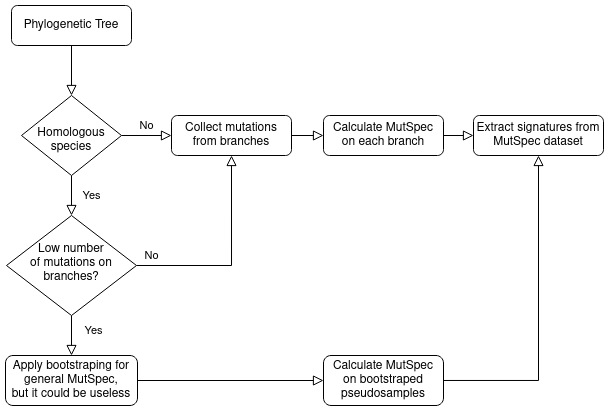

The diagram above was exported from draw.io. Its source (the exported page's mxGraphModel, read from the mxfile embedded in the PNG):
<mxGraphModel dx="981" dy="547" grid="1" gridSize="10" guides="1" tooltips="1" connect="1" arrows="1" fold="1" page="1" pageScale="1" pageWidth="827" pageHeight="1169" math="0" shadow="0">
  <root>
    <mxCell id="WIyWlLk6GJQsqaUBKTNV-0" />
    <mxCell id="WIyWlLk6GJQsqaUBKTNV-1" parent="WIyWlLk6GJQsqaUBKTNV-0" />
    <mxCell id="WIyWlLk6GJQsqaUBKTNV-2" value="" style="rounded=0;html=1;jettySize=auto;orthogonalLoop=1;fontSize=11;endArrow=block;endFill=0;endSize=8;strokeWidth=1;shadow=0;labelBackgroundColor=none;edgeStyle=orthogonalEdgeStyle;" parent="WIyWlLk6GJQsqaUBKTNV-1" source="WIyWlLk6GJQsqaUBKTNV-3" target="WIyWlLk6GJQsqaUBKTNV-6" edge="1">
      <mxGeometry relative="1" as="geometry" />
    </mxCell>
    <mxCell id="WIyWlLk6GJQsqaUBKTNV-3" value="Phylogenetic Tree" style="rounded=1;whiteSpace=wrap;html=1;fontSize=12;glass=0;strokeWidth=1;shadow=0;" parent="WIyWlLk6GJQsqaUBKTNV-1" vertex="1">
      <mxGeometry x="78" y="55" width="120" height="40" as="geometry" />
    </mxCell>
    <mxCell id="WIyWlLk6GJQsqaUBKTNV-4" value="Yes" style="rounded=0;html=1;jettySize=auto;orthogonalLoop=1;fontSize=11;endArrow=block;endFill=0;endSize=8;strokeWidth=1;shadow=0;labelBackgroundColor=none;edgeStyle=orthogonalEdgeStyle;" parent="WIyWlLk6GJQsqaUBKTNV-1" source="WIyWlLk6GJQsqaUBKTNV-6" target="WIyWlLk6GJQsqaUBKTNV-10" edge="1">
      <mxGeometry y="20" relative="1" as="geometry">
        <mxPoint as="offset" />
      </mxGeometry>
    </mxCell>
    <mxCell id="WIyWlLk6GJQsqaUBKTNV-5" value="No" style="edgeStyle=orthogonalEdgeStyle;rounded=0;html=1;jettySize=auto;orthogonalLoop=1;fontSize=11;endArrow=block;endFill=0;endSize=8;strokeWidth=1;shadow=0;labelBackgroundColor=none;" parent="WIyWlLk6GJQsqaUBKTNV-1" source="WIyWlLk6GJQsqaUBKTNV-6" target="WIyWlLk6GJQsqaUBKTNV-7" edge="1">
      <mxGeometry y="10" relative="1" as="geometry">
        <mxPoint as="offset" />
      </mxGeometry>
    </mxCell>
    <mxCell id="WIyWlLk6GJQsqaUBKTNV-6" value="&lt;br&gt;&lt;div&gt;Homologous species&lt;/div&gt;" style="rhombus;whiteSpace=wrap;html=1;shadow=0;fontFamily=Helvetica;fontSize=12;align=center;strokeWidth=1;spacing=6;spacingTop=-4;" parent="WIyWlLk6GJQsqaUBKTNV-1" vertex="1">
      <mxGeometry x="88" y="145" width="100" height="80" as="geometry" />
    </mxCell>
    <mxCell id="WIyWlLk6GJQsqaUBKTNV-7" value="Collect mutations from branches" style="rounded=1;whiteSpace=wrap;html=1;fontSize=12;glass=0;strokeWidth=1;shadow=0;" parent="WIyWlLk6GJQsqaUBKTNV-1" vertex="1">
      <mxGeometry x="238" y="165" width="120" height="40" as="geometry" />
    </mxCell>
    <mxCell id="WIyWlLk6GJQsqaUBKTNV-8" value="Yes" style="rounded=0;html=1;jettySize=auto;orthogonalLoop=1;fontSize=11;endArrow=block;endFill=0;endSize=8;strokeWidth=1;shadow=0;labelBackgroundColor=none;edgeStyle=orthogonalEdgeStyle;" parent="WIyWlLk6GJQsqaUBKTNV-1" source="WIyWlLk6GJQsqaUBKTNV-10" target="WIyWlLk6GJQsqaUBKTNV-11" edge="1">
      <mxGeometry x="-0.25" y="22" relative="1" as="geometry">
        <mxPoint as="offset" />
      </mxGeometry>
    </mxCell>
    <mxCell id="WIyWlLk6GJQsqaUBKTNV-9" value="No" style="edgeStyle=orthogonalEdgeStyle;rounded=0;html=1;jettySize=auto;orthogonalLoop=1;fontSize=11;endArrow=block;endFill=0;endSize=8;strokeWidth=1;shadow=0;labelBackgroundColor=none;entryX=0.5;entryY=1;entryDx=0;entryDy=0;" parent="WIyWlLk6GJQsqaUBKTNV-1" source="WIyWlLk6GJQsqaUBKTNV-10" target="WIyWlLk6GJQsqaUBKTNV-7" edge="1">
      <mxGeometry x="-0.8537" y="10" relative="1" as="geometry">
        <mxPoint as="offset" />
        <mxPoint x="248.0000000000001" y="315" as="targetPoint" />
      </mxGeometry>
    </mxCell>
    <mxCell id="WIyWlLk6GJQsqaUBKTNV-10" value="&lt;div&gt;Low number &lt;br&gt;&lt;/div&gt;&lt;div&gt;of mutations on branches?&lt;/div&gt;" style="rhombus;whiteSpace=wrap;html=1;shadow=0;fontFamily=Helvetica;fontSize=12;align=center;strokeWidth=1;spacing=6;spacingTop=-4;" parent="WIyWlLk6GJQsqaUBKTNV-1" vertex="1">
      <mxGeometry x="73" y="265" width="130" height="100" as="geometry" />
    </mxCell>
    <mxCell id="WIyWlLk6GJQsqaUBKTNV-11" value="&lt;div&gt;Apply bootstraping for general MutSpec, &lt;br&gt;&lt;/div&gt;&lt;div&gt;but it could be useless&lt;/div&gt;" style="rounded=1;whiteSpace=wrap;html=1;fontSize=12;glass=0;strokeWidth=1;shadow=0;" parent="WIyWlLk6GJQsqaUBKTNV-1" vertex="1">
      <mxGeometry x="72" y="405" width="132" height="50" as="geometry" />
    </mxCell>
    <mxCell id="kAWp5uIQOxMFWoiTrmTZ-0" value="&lt;div&gt;Calculate MutSpec &lt;br&gt;&lt;/div&gt;&lt;div&gt;on each branch&lt;/div&gt;" style="rounded=1;whiteSpace=wrap;html=1;fontSize=12;glass=0;strokeWidth=1;shadow=0;" vertex="1" parent="WIyWlLk6GJQsqaUBKTNV-1">
      <mxGeometry x="390" y="165" width="120" height="40" as="geometry" />
    </mxCell>
    <mxCell id="kAWp5uIQOxMFWoiTrmTZ-2" value="" style="edgeStyle=orthogonalEdgeStyle;rounded=0;html=1;jettySize=auto;orthogonalLoop=1;fontSize=11;endArrow=block;endFill=0;endSize=8;strokeWidth=1;shadow=0;labelBackgroundColor=none;entryX=0;entryY=0.5;entryDx=0;entryDy=0;exitX=1;exitY=0.5;exitDx=0;exitDy=0;" edge="1" parent="WIyWlLk6GJQsqaUBKTNV-1" source="WIyWlLk6GJQsqaUBKTNV-7" target="kAWp5uIQOxMFWoiTrmTZ-0">
      <mxGeometry y="10" relative="1" as="geometry">
        <mxPoint as="offset" />
        <mxPoint x="358" y="185" as="sourcePoint" />
        <mxPoint x="408.0000000000001" y="184.76" as="targetPoint" />
      </mxGeometry>
    </mxCell>
    <mxCell id="kAWp5uIQOxMFWoiTrmTZ-3" value="Extract signatures from MutSpec dataset" style="rounded=1;whiteSpace=wrap;html=1;fontSize=12;glass=0;strokeWidth=1;shadow=0;" vertex="1" parent="WIyWlLk6GJQsqaUBKTNV-1">
      <mxGeometry x="540" y="165" width="130" height="40" as="geometry" />
    </mxCell>
    <mxCell id="kAWp5uIQOxMFWoiTrmTZ-4" value="" style="edgeStyle=orthogonalEdgeStyle;rounded=0;html=1;jettySize=auto;orthogonalLoop=1;fontSize=11;endArrow=block;endFill=0;endSize=8;strokeWidth=1;shadow=0;labelBackgroundColor=none;entryX=0;entryY=0.5;entryDx=0;entryDy=0;exitX=1;exitY=0.5;exitDx=0;exitDy=0;" edge="1" parent="WIyWlLk6GJQsqaUBKTNV-1" target="kAWp5uIQOxMFWoiTrmTZ-3" source="kAWp5uIQOxMFWoiTrmTZ-0">
      <mxGeometry y="10" relative="1" as="geometry">
        <mxPoint as="offset" />
        <mxPoint x="588" y="105" as="sourcePoint" />
        <mxPoint x="585.0000000000001" y="184.76" as="targetPoint" />
      </mxGeometry>
    </mxCell>
    <mxCell id="kAWp5uIQOxMFWoiTrmTZ-11" style="edgeStyle=orthogonalEdgeStyle;rounded=0;orthogonalLoop=1;jettySize=auto;html=1;entryX=0.5;entryY=1;entryDx=0;entryDy=0;endArrow=block;endFill=0;endSize=8;" edge="1" parent="WIyWlLk6GJQsqaUBKTNV-1" source="kAWp5uIQOxMFWoiTrmTZ-9" target="kAWp5uIQOxMFWoiTrmTZ-3">
      <mxGeometry relative="1" as="geometry" />
    </mxCell>
    <mxCell id="kAWp5uIQOxMFWoiTrmTZ-9" value="&lt;div&gt;Calculate MutSpec &lt;br&gt;&lt;/div&gt;&lt;div&gt;on bootstraped pseudosamples&lt;/div&gt;" style="rounded=1;whiteSpace=wrap;html=1;fontSize=12;glass=0;strokeWidth=1;shadow=0;" vertex="1" parent="WIyWlLk6GJQsqaUBKTNV-1">
      <mxGeometry x="390" y="405" width="120" height="50" as="geometry" />
    </mxCell>
    <mxCell id="kAWp5uIQOxMFWoiTrmTZ-10" value="" style="edgeStyle=orthogonalEdgeStyle;rounded=0;html=1;jettySize=auto;orthogonalLoop=1;fontSize=11;endArrow=block;endFill=0;endSize=8;strokeWidth=1;shadow=0;labelBackgroundColor=none;entryX=0;entryY=0.5;entryDx=0;entryDy=0;exitX=1;exitY=0.5;exitDx=0;exitDy=0;" edge="1" parent="WIyWlLk6GJQsqaUBKTNV-1" target="kAWp5uIQOxMFWoiTrmTZ-9" source="WIyWlLk6GJQsqaUBKTNV-11">
      <mxGeometry y="10" relative="1" as="geometry">
        <mxPoint as="offset" />
        <mxPoint x="222" y="429.9999999999999" as="sourcePoint" />
        <mxPoint x="272.0000000000001" y="429.76" as="targetPoint" />
      </mxGeometry>
    </mxCell>
  </root>
</mxGraphModel>